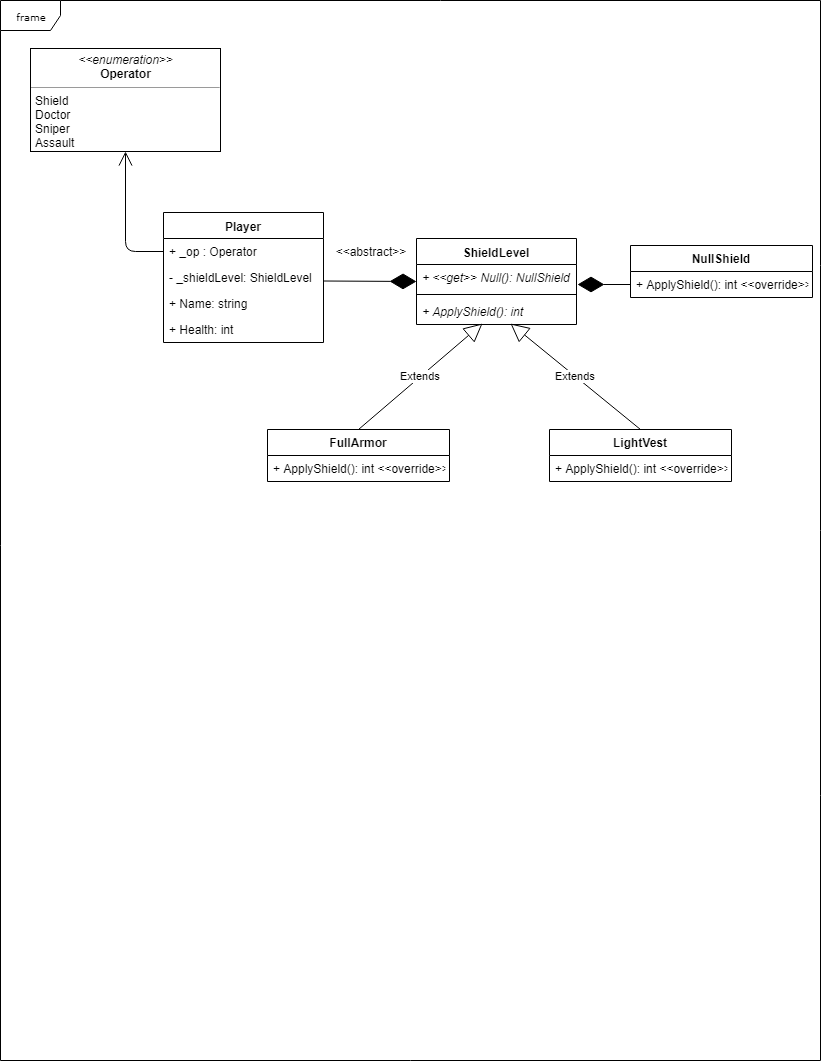

The diagram above was exported from draw.io. Its source (the exported page's mxGraphModel, read from the mxfile embedded in the PNG):
<mxGraphModel dx="1394" dy="764" grid="0" gridSize="10" guides="1" tooltips="1" connect="1" arrows="1" fold="1" page="1" pageScale="1" pageWidth="850" pageHeight="1100" background="#ffffff" math="0" shadow="0">
  <root>
    <mxCell id="0" />
    <mxCell id="1" parent="0" />
    <mxCell id="17acba5748e5396b-1" value="frame" style="shape=umlFrame;whiteSpace=wrap;html=1;rounded=0;shadow=0;comic=0;labelBackgroundColor=none;strokeColor=#000000;strokeWidth=1;fillColor=#ffffff;fontFamily=Verdana;fontSize=10;fontColor=#000000;align=center;" parent="1" vertex="1">
      <mxGeometry x="20" y="20" width="820" height="1060" as="geometry" />
    </mxCell>
    <mxCell id="17acba5748e5396b-20" value="&lt;font face=&quot;Helvetica&quot; style=&quot;font-size: 12px&quot;&gt;&lt;b&gt;Player&lt;/b&gt;&lt;/font&gt;" style="swimlane;html=1;fontStyle=0;childLayout=stackLayout;horizontal=1;startSize=26;fillColor=none;horizontalStack=0;resizeParent=1;resizeLast=0;collapsible=1;marginBottom=0;swimlaneFillColor=#ffffff;rounded=0;shadow=0;comic=0;labelBackgroundColor=none;strokeColor=#000000;strokeWidth=1;fontFamily=Verdana;fontSize=10;fontColor=#000000;align=center;" parent="1" vertex="1">
      <mxGeometry x="183" y="232" width="160" height="130" as="geometry">
        <mxRectangle x="350" y="81" width="60" height="26" as="alternateBounds" />
      </mxGeometry>
    </mxCell>
    <mxCell id="17acba5748e5396b-21" value="+ _op : Operator" style="text;html=1;strokeColor=none;fillColor=none;align=left;verticalAlign=top;spacingLeft=4;spacingRight=4;whiteSpace=wrap;overflow=hidden;rotatable=0;points=[[0,0.5],[1,0.5]];portConstraint=eastwest;" parent="17acba5748e5396b-20" vertex="1">
      <mxGeometry y="26" width="160" height="26" as="geometry" />
    </mxCell>
    <mxCell id="17acba5748e5396b-24" value="- _shieldLevel: ShieldLevel" style="text;html=1;strokeColor=none;fillColor=none;align=left;verticalAlign=top;spacingLeft=4;spacingRight=4;whiteSpace=wrap;overflow=hidden;rotatable=0;points=[[0,0.5],[1,0.5]];portConstraint=eastwest;" parent="17acba5748e5396b-20" vertex="1">
      <mxGeometry y="52" width="160" height="26" as="geometry" />
    </mxCell>
    <mxCell id="17acba5748e5396b-26" value="+ Name: string" style="text;html=1;strokeColor=none;fillColor=none;align=left;verticalAlign=top;spacingLeft=4;spacingRight=4;whiteSpace=wrap;overflow=hidden;rotatable=0;points=[[0,0.5],[1,0.5]];portConstraint=eastwest;" parent="17acba5748e5396b-20" vertex="1">
      <mxGeometry y="78" width="160" height="26" as="geometry" />
    </mxCell>
    <mxCell id="SaYKygefydffMoSFWSxn-2" value="+ Health: int" style="text;html=1;strokeColor=none;fillColor=none;align=left;verticalAlign=top;spacingLeft=4;spacingRight=4;whiteSpace=wrap;overflow=hidden;rotatable=0;points=[[0,0.5],[1,0.5]];portConstraint=eastwest;" parent="17acba5748e5396b-20" vertex="1">
      <mxGeometry y="104" width="160" height="26" as="geometry" />
    </mxCell>
    <mxCell id="5d2195bd80daf111-18" value="&lt;p style=&quot;margin: 0px ; margin-top: 4px ; text-align: center&quot;&gt;&lt;i&gt;&amp;lt;&amp;lt;enumeration&amp;gt;&amp;gt;&lt;/i&gt;&lt;br&gt;&lt;b&gt;Operator&lt;/b&gt;&lt;/p&gt;&lt;hr size=&quot;1&quot;&gt;&lt;p style=&quot;margin: 0px ; margin-left: 4px&quot;&gt;Shield&lt;br&gt;Doctor&lt;/p&gt;&lt;p style=&quot;margin: 0px ; margin-left: 4px&quot;&gt;Sniper&lt;/p&gt;&lt;p style=&quot;margin: 0px ; margin-left: 4px&quot;&gt;Assault&lt;/p&gt;&lt;br&gt;" style="verticalAlign=top;align=left;overflow=fill;fontSize=12;fontFamily=Helvetica;html=1;rounded=0;shadow=0;comic=0;labelBackgroundColor=none;strokeColor=#000000;strokeWidth=1;fillColor=#ffffff;" parent="1" vertex="1">
      <mxGeometry x="50" y="68" width="190" height="103" as="geometry" />
    </mxCell>
    <mxCell id="otrxsmmPrwuSuz-ezEuw-5" value="ShieldLevel" style="swimlane;fontStyle=1;align=center;verticalAlign=top;childLayout=stackLayout;horizontal=1;startSize=26;horizontalStack=0;resizeParent=1;resizeParentMax=0;resizeLast=0;collapsible=1;marginBottom=0;" parent="1" vertex="1">
      <mxGeometry x="436" y="258" width="160" height="86" as="geometry" />
    </mxCell>
    <mxCell id="otrxsmmPrwuSuz-ezEuw-6" value="+ &lt;&lt;get&gt;&gt; Null(): NullShield" style="text;strokeColor=none;fillColor=none;align=left;verticalAlign=top;spacingLeft=4;spacingRight=4;overflow=hidden;rotatable=0;points=[[0,0.5],[1,0.5]];portConstraint=eastwest;fontStyle=2" parent="otrxsmmPrwuSuz-ezEuw-5" vertex="1">
      <mxGeometry y="26" width="160" height="26" as="geometry" />
    </mxCell>
    <mxCell id="otrxsmmPrwuSuz-ezEuw-7" value="" style="line;strokeWidth=1;fillColor=none;align=left;verticalAlign=middle;spacingTop=-1;spacingLeft=3;spacingRight=3;rotatable=0;labelPosition=right;points=[];portConstraint=eastwest;" parent="otrxsmmPrwuSuz-ezEuw-5" vertex="1">
      <mxGeometry y="52" width="160" height="8" as="geometry" />
    </mxCell>
    <mxCell id="otrxsmmPrwuSuz-ezEuw-8" value="+ ApplyShield(): int" style="text;strokeColor=none;fillColor=none;align=left;verticalAlign=top;spacingLeft=4;spacingRight=4;overflow=hidden;rotatable=0;points=[[0,0.5],[1,0.5]];portConstraint=eastwest;fontStyle=2" parent="otrxsmmPrwuSuz-ezEuw-5" vertex="1">
      <mxGeometry y="60" width="160" height="26" as="geometry" />
    </mxCell>
    <mxCell id="W2skea5_tKfB5Zh8Sx_2-10" value="NullShield" style="swimlane;fontStyle=1;childLayout=stackLayout;horizontal=1;startSize=26;fillColor=none;horizontalStack=0;resizeParent=1;resizeParentMax=0;resizeLast=0;collapsible=1;marginBottom=0;" parent="1" vertex="1">
      <mxGeometry x="650" y="265" width="182" height="52" as="geometry" />
    </mxCell>
    <mxCell id="W2skea5_tKfB5Zh8Sx_2-11" value="+ ApplyShield(): int &lt;&lt;override&gt;&gt;" style="text;strokeColor=none;fillColor=none;align=left;verticalAlign=top;spacingLeft=4;spacingRight=4;overflow=hidden;rotatable=0;points=[[0,0.5],[1,0.5]];portConstraint=eastwest;" parent="W2skea5_tKfB5Zh8Sx_2-10" vertex="1">
      <mxGeometry y="26" width="182" height="26" as="geometry" />
    </mxCell>
    <mxCell id="W2skea5_tKfB5Zh8Sx_2-14" value="FullArmor" style="swimlane;fontStyle=1;childLayout=stackLayout;horizontal=1;startSize=26;fillColor=none;horizontalStack=0;resizeParent=1;resizeParentMax=0;resizeLast=0;collapsible=1;marginBottom=0;" parent="1" vertex="1">
      <mxGeometry x="287" y="449" width="182" height="52" as="geometry" />
    </mxCell>
    <mxCell id="W2skea5_tKfB5Zh8Sx_2-15" value="+ ApplyShield(): int &lt;&lt;override&gt;&gt;" style="text;strokeColor=none;fillColor=none;align=left;verticalAlign=top;spacingLeft=4;spacingRight=4;overflow=hidden;rotatable=0;points=[[0,0.5],[1,0.5]];portConstraint=eastwest;" parent="W2skea5_tKfB5Zh8Sx_2-14" vertex="1">
      <mxGeometry y="26" width="182" height="26" as="geometry" />
    </mxCell>
    <mxCell id="W2skea5_tKfB5Zh8Sx_2-16" value="LightVest" style="swimlane;fontStyle=1;childLayout=stackLayout;horizontal=1;startSize=26;fillColor=none;horizontalStack=0;resizeParent=1;resizeParentMax=0;resizeLast=0;collapsible=1;marginBottom=0;" parent="1" vertex="1">
      <mxGeometry x="569" y="449" width="182" height="52" as="geometry" />
    </mxCell>
    <mxCell id="W2skea5_tKfB5Zh8Sx_2-17" value="+ ApplyShield(): int &lt;&lt;override&gt;&gt;" style="text;strokeColor=none;fillColor=none;align=left;verticalAlign=top;spacingLeft=4;spacingRight=4;overflow=hidden;rotatable=0;points=[[0,0.5],[1,0.5]];portConstraint=eastwest;" parent="W2skea5_tKfB5Zh8Sx_2-16" vertex="1">
      <mxGeometry y="26" width="182" height="26" as="geometry" />
    </mxCell>
    <mxCell id="W2skea5_tKfB5Zh8Sx_2-19" value="" style="endArrow=diamondThin;endFill=1;endSize=24;html=1;entryX=1.006;entryY=0.769;entryDx=0;entryDy=0;entryPerimeter=0;exitX=0;exitY=0.5;exitDx=0;exitDy=0;" parent="1" source="W2skea5_tKfB5Zh8Sx_2-11" target="otrxsmmPrwuSuz-ezEuw-6" edge="1">
      <mxGeometry width="160" relative="1" as="geometry">
        <mxPoint x="630" y="217" as="sourcePoint" />
        <mxPoint x="790" y="217" as="targetPoint" />
      </mxGeometry>
    </mxCell>
    <mxCell id="W2skea5_tKfB5Zh8Sx_2-25" value="Extends" style="endArrow=block;endSize=16;endFill=0;html=1;exitX=0.5;exitY=0;exitDx=0;exitDy=0;entryX=0.413;entryY=0.962;entryDx=0;entryDy=0;entryPerimeter=0;" parent="1" source="W2skea5_tKfB5Zh8Sx_2-14" target="otrxsmmPrwuSuz-ezEuw-8" edge="1">
      <mxGeometry width="160" relative="1" as="geometry">
        <mxPoint x="395" y="409" as="sourcePoint" />
        <mxPoint x="555" y="409" as="targetPoint" />
      </mxGeometry>
    </mxCell>
    <mxCell id="W2skea5_tKfB5Zh8Sx_2-26" value="Extends" style="endArrow=block;endSize=16;endFill=0;html=1;exitX=0.5;exitY=0;exitDx=0;exitDy=0;entryX=0.588;entryY=0.962;entryDx=0;entryDy=0;entryPerimeter=0;" parent="1" source="W2skea5_tKfB5Zh8Sx_2-16" target="otrxsmmPrwuSuz-ezEuw-8" edge="1">
      <mxGeometry width="160" relative="1" as="geometry">
        <mxPoint x="585" y="411" as="sourcePoint" />
        <mxPoint x="525" y="350" as="targetPoint" />
      </mxGeometry>
    </mxCell>
    <mxCell id="W2skea5_tKfB5Zh8Sx_2-31" value="" style="endArrow=open;endFill=1;endSize=12;html=1;entryX=0.5;entryY=1;entryDx=0;entryDy=0;exitX=0;exitY=0.5;exitDx=0;exitDy=0;" parent="1" source="17acba5748e5396b-21" target="5d2195bd80daf111-18" edge="1">
      <mxGeometry width="160" relative="1" as="geometry">
        <mxPoint x="25" y="274" as="sourcePoint" />
        <mxPoint x="185" y="274" as="targetPoint" />
        <Array as="points">
          <mxPoint x="145" y="271" />
        </Array>
      </mxGeometry>
    </mxCell>
    <mxCell id="ibvMVUAcVMqj1PfETx5i-1" value="&amp;lt;&amp;lt;abstract&amp;gt;&amp;gt;" style="text;html=1;strokeColor=none;fillColor=none;align=center;verticalAlign=middle;whiteSpace=wrap;rounded=0;" vertex="1" parent="1">
      <mxGeometry x="369.5" y="261" width="40" height="20" as="geometry" />
    </mxCell>
    <mxCell id="ibvMVUAcVMqj1PfETx5i-2" value="" style="endArrow=diamondThin;endFill=1;endSize=24;html=1;" edge="1" parent="1">
      <mxGeometry width="160" relative="1" as="geometry">
        <mxPoint x="343" y="300.5" as="sourcePoint" />
        <mxPoint x="436" y="301" as="targetPoint" />
      </mxGeometry>
    </mxCell>
  </root>
</mxGraphModel>